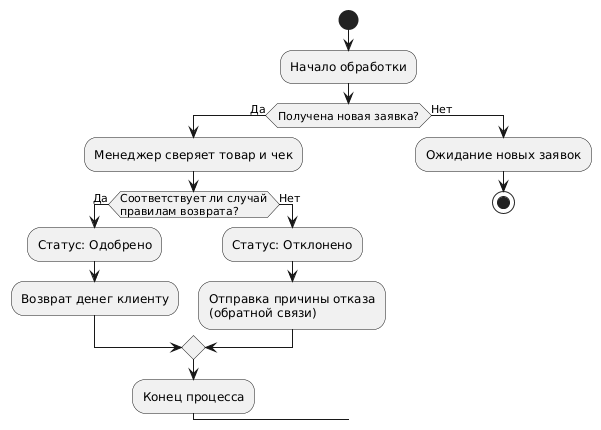

The diagram above was rendered by PlantUML. Its source (embedded in the PNG):
@startuml
start
:Начало обработки;

if (Получена новая заявка?) then (Да)
  :Менеджер сверяет товар и чек;
  
  if (Соответствует ли случай\nправилам возврата?) then (Да)
    :Статус: Одобрено;
    :Возврат денег клиенту;
  else (Нет)
    :Статус: Отклонено;
    :Отправка причины отказа\n(обратной связи);
  endif
  
  :Конец процесса;
else (Нет)
  :Ожидание новых заявок;
  stop
endif
@enduml